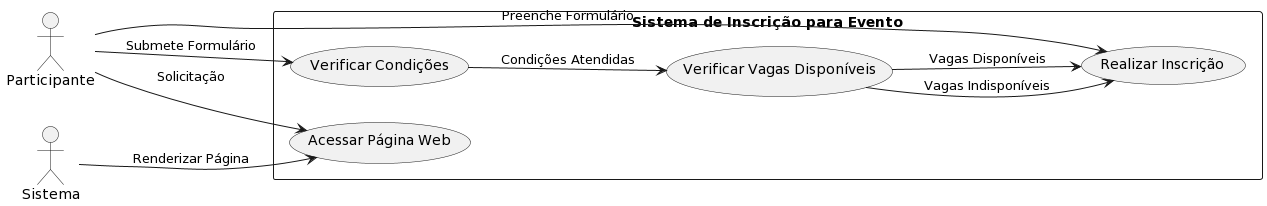

The diagram above was rendered by PlantUML. Its source (embedded in the PNG):
@startuml
left to right direction
actor Participante as Part
actor Sistema
rectangle "Sistema de Inscrição para Evento" {
  usecase (Acessar Página Web) as UC1
  usecase (Realizar Inscrição) as UC2
  usecase (Verificar Condições) as UC3
  usecase (Verificar Vagas Disponíveis) as UC4
}

Part --> UC1: Solicitação
Sistema --> UC1: Renderizar Página
Part --> UC2: Preenche Formulário
Part --> UC3: Submete Formulário
UC3 --> UC4: Condições Atendidas
UC4 --> UC2: Vagas Disponíveis
UC4 --> UC2: Vagas Indisponíveis
@enduml